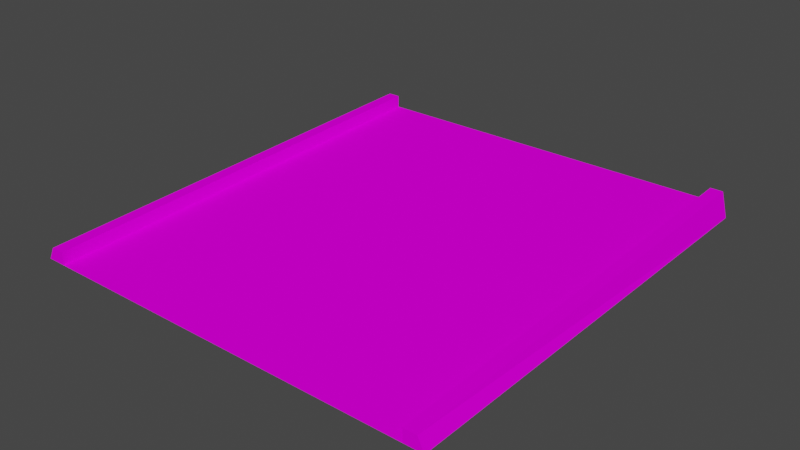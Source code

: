 # Source: prostaToGround.blend  (saved by Blender 5.2.44; exported with 4.5.12 LTS)
import bpy
from mathutils import Matrix  # noqa: F401  (used for matrix-valued properties, if any)

bpy.ops.wm.read_factory_settings(use_empty=True)
scene = bpy.context.scene
scene.name = 'Scene'

# ---- collections
col_collection = bpy.data.collections.new('Collection'); scene.collection.children.link(col_collection)

# ---- images (referenced by path relative to the original .blend; pixels are not part of the script)
import os
ASSET_DIR = os.environ.get("B2B_ASSET_DIR", "")  # directory of the original .blend (textures are referenced by path, not embedded)
HERE = os.path.dirname(os.path.abspath(__file__))  # packed textures are extracted next to this script under _unpacked/

def load_image(name, relpath, width, height, colorspace="sRGB"):
    """Load a texture the original file referenced (path relative to the .blend, or extracted next to this script)."""
    p = next((c for c in (os.path.join(HERE, relpath), os.path.join(ASSET_DIR, relpath)) if relpath and os.path.exists(c)), "")
    if p:
        img = bpy.data.images.load(p, check_existing=True)
        img.name = name
    else:  # same state as the original file: an image datablock whose file is absent (Cycles renders it pink)
        img = bpy.data.images.new(name, width, height)
        img.source = "FILE"
        img.filepath = "//" + (relpath or name)
    img.colorspace_settings.name = colorspace
    return img
img_trackset00_trk_sidewall_grass_jpg_001 = load_image('trackset00_trk_sidewall_grass.jpg.001', 'trackset00_trk_sidewall_grass.jpg', 1024, 1024, 'sRGB')
img_ramptarmac_jpg = load_image('RAMPTARMAC.jpg', 'RAMPTARMAC.jpg', 1024, 1024, 'sRGB')
img_trackset00_trk_startline_jpg = load_image('trackset00_trk_startline.jpg', 'trackset00_trk_startline.jpg', 1024, 1024, 'sRGB')

# ---- materials (node trees are filled in below, after node groups)
mat_trackset00_trk_sidewall_grass = bpy.data.materials.new('trackset00_trk_sidewall_grass')
mat_trackset00_trk_sidewall_grass.alpha_threshold = 0.0
mat_trackset00_trk_sidewall_grass.use_backface_culling_lightprobe_volume = False
mat_trackset00_trk_sidewall_grass.use_transparent_shadow = False
mat_trackset00_trk_sidewall_grass.diffuse_color = (1.0, 1.0, 1.0, 1.0)
mat_trackset00_trk_sidewall_grass.roughness = 0.5
mat_ramptarmac = bpy.data.materials.new('ramptarmac')
mat_ramptarmac.alpha_threshold = 0.0
mat_ramptarmac.use_backface_culling_lightprobe_volume = False
mat_ramptarmac.use_transparent_shadow = False
mat_ramptarmac.diffuse_color = (1.0, 1.0, 1.0, 1.0)
mat_ramptarmac.roughness = 0.5
mat_trackset00_trk_startline = bpy.data.materials.new('trackset00_trk_startline')
mat_trackset00_trk_startline.alpha_threshold = 0.0
mat_trackset00_trk_startline.use_backface_culling_lightprobe_volume = False
mat_trackset00_trk_startline.use_transparent_shadow = False
mat_trackset00_trk_startline.diffuse_color = (1.0, 1.0, 1.0, 1.0)
mat_trackset00_trk_startline.roughness = 0.5

# ---- material node trees
mat_trackset00_trk_sidewall_grass.use_nodes = True; mat_trackset00_trk_sidewall_grass.node_tree.nodes.clear()
_N = mat_trackset00_trk_sidewall_grass.node_tree.nodes; _L = mat_trackset00_trk_sidewall_grass.node_tree.links
n0 = _N.new('ShaderNodeBsdfDiffuse'); n0.name = 'Diffuse BSDF'; n0.location = (0, 0)
n1 = _N.new('ShaderNodeTexImage'); n1.name = 'Image Texture'; n1.location = (0, 0)
n1.image = img_trackset00_trk_sidewall_grass_jpg_001
n2 = _N.new('ShaderNodeOutputMaterial'); n2.name = 'Material Output'; n2.location = (0, 0)
_L.new(n0.outputs[0], n2.inputs[0])
_L.new(n1.outputs[0], n0.inputs[0])
n2.is_active_output = True
mat_ramptarmac.use_nodes = True; mat_ramptarmac.node_tree.nodes.clear()
_N = mat_ramptarmac.node_tree.nodes; _L = mat_ramptarmac.node_tree.links
n0 = _N.new('ShaderNodeBsdfDiffuse'); n0.name = 'Diffuse BSDF'; n0.location = (0, 0)
n1 = _N.new('ShaderNodeTexImage'); n1.name = 'Image Texture'; n1.location = (0, 0)
n1.image = img_ramptarmac_jpg
n2 = _N.new('ShaderNodeOutputMaterial'); n2.name = 'Material Output'; n2.location = (0, 0)
_L.new(n0.outputs[0], n2.inputs[0])
_L.new(n1.outputs[0], n0.inputs[0])
n2.is_active_output = True
mat_trackset00_trk_startline.use_nodes = True; mat_trackset00_trk_startline.node_tree.nodes.clear()
_N = mat_trackset00_trk_startline.node_tree.nodes; _L = mat_trackset00_trk_startline.node_tree.links
n0 = _N.new('ShaderNodeBsdfDiffuse'); n0.name = 'Diffuse BSDF'; n0.location = (0, 0)
n1 = _N.new('ShaderNodeTexImage'); n1.name = 'Image Texture'; n1.location = (0, 0)
n1.image = img_trackset00_trk_startline_jpg
n2 = _N.new('ShaderNodeOutputMaterial'); n2.name = 'Material Output'; n2.location = (0, 0)
_L.new(n0.outputs[0], n2.inputs[0])
_L.new(n1.outputs[0], n0.inputs[0])
n2.is_active_output = True

# ---- world
world_world = bpy.data.worlds.new('World'); scene.world = world_world
world_world.use_nodes = True; world_world.node_tree.nodes.clear()
_N = world_world.node_tree.nodes; _L = world_world.node_tree.links
n0 = _N.new('ShaderNodeOutputWorld'); n0.name = 'World Output'; n0.location = (300, 300)
n1 = _N.new('ShaderNodeBackground'); n1.name = 'Background'; n1.location = (10, 300)
n1.inputs[0].default_value = (0.05088, 0.05088, 0.05088, 1.0)
_L.new(n1.outputs[0], n0.inputs[0])
n0.is_active_output = True
world_world.color = (0.05088, 0.05088, 0.05088)
world_world.use_sun_shadow = False
world_world.sun_shadow_jitter_overblur = 0.0

# ---- meshes
me_track17_pmd0_mesh_004 = bpy.data.meshes.new('TRACK17.PMD0.mesh.004')
me_track17_pmd0_mesh_004.from_pydata([(16.5, 17.8, 0.0), (-16.5, -17.8, 0.0), (16.5, -17.8, 0.0), (-16.5, 17.8, 0.0), (16.0, 17.8, 2.0), (16.5, 17.8, 0.0), (-15.0, 17.8, 1.0), (-16.0, 17.8, 2.0), (-15.0, -17.8, 1.665e-05), (15.0, 17.8, 1.0), (-16.0, -17.8, 1.0), (-16.5, -17.8, 0.0), (-15.0, -17.8, 1.0), (16.5, -17.8, 0.0), (16.0, -17.8, 1.0), (15.0, -17.8, 1.0), (15.0, -17.8, -7.592e-07), (-15.0, 17.8, 2.0), (-16.5, 17.8, 0.0), (15.0, 17.8, 2.0), (-15.0, 17.8, 1.0), (15.0, 17.8, 1.0), (-15.0, -17.8, 1.665e-05), (15.0, -17.8, -7.592e-07)], [], [(3, 0, 2, 1), (12, 22, 6, 17), (10, 12, 17, 7), (11, 10, 7, 18), (23, 15, 19, 9), (15, 14, 4, 19), (14, 13, 5, 4), (8, 16, 21, 20)])
me_track17_pmd0_mesh_004.polygons.foreach_set('material_index', [1, 0, 0, 0, 0, 0, 0, 1])
_uv = me_track17_pmd0_mesh_004.uv_layers.new(name='UVMap')
_uv.uv.foreach_set('vector', [0.6444, 0.00486, 0.3563, 0.00486, 0.3563, -0.004781, 0.6444, -0.004781, 0.25, 0.0, 0.0, 0.0, 0.0, 1.0, 0.25, 1.0, 0.25, 0.0, 0.5, 0.0, 0.5, 1.0, 0.25, 1.0, 0.75, 0.0, 0.5, 0.0, 0.5, 1.0, 0.75, 1.0, 0.0, 0.0, 0.25, 0.0, 0.25, 1.0, 0.0, 1.0, 0.5, 0.0, 0.25, 0.0, 0.25, 1.0, 0.5, 1.0, 0.5, 0.0, 0.75, 0.0, 0.75, 1.0, 0.5, 1.0, 0.9832, 0.09667, 0.9832, 0.9219, 0.004058, 0.9219, 0.004059, 0.09667])
me_track17_pmd0_mesh_004.materials.append(mat_trackset00_trk_sidewall_grass)
me_track17_pmd0_mesh_004.materials.append(mat_ramptarmac)
me_track17_pmd0_mesh_004.materials.append(mat_trackset00_trk_startline)
me_track17_pmd0_mesh_004.use_remesh_preserve_volume = False
me_track17_pmd0_mesh_004.use_remesh_preserve_attributes = False
me_track17_pmd0_mesh_004.use_mirror_vertex_groups = False
me_track17_pmd0_mesh_004.update()
me_track17_pmd0_mesh_001 = bpy.data.meshes.new('TRACK17.PMD0.mesh.001')
me_track17_pmd0_mesh_001.from_pydata([(15.0, 17.8, 2.0), (-16.5, 17.8, 0.0), (-15.0, 17.8, 2.0), (15.0, 17.8, 1.0), (-16.0, 17.8, 2.0), (-15.0, 17.8, 1.0), (16.5, 17.8, 0.0), (16.0, 17.8, 2.0)], [], [(5, 1, 4, 2), (6, 3, 0, 7), (6, 1, 5, 3)])
me_track17_pmd0_mesh_001.polygons.foreach_set('material_index', [2, 2, 2])
_uv = me_track17_pmd0_mesh_001.uv_layers.new(name='UVMap')
_uv.uv.foreach_set('vector', [0.4516, 0.3227, 0.4943, 0.2704, 0.4858, 0.3731, 0.4602, 0.3726, 0.4943, 0.2704, 0.4516, 0.3227, 0.4602, 0.3726, 0.4858, 0.3731, 0.4697, 0.2715, 0.02285, 0.2716, 0.04274, 0.3351, 0.4507, 0.3349])
me_track17_pmd0_mesh_001.materials.append(mat_trackset00_trk_sidewall_grass)
me_track17_pmd0_mesh_001.materials.append(mat_ramptarmac)
me_track17_pmd0_mesh_001.materials.append(mat_trackset00_trk_startline)
me_track17_pmd0_mesh_001.use_remesh_preserve_volume = False
me_track17_pmd0_mesh_001.use_remesh_preserve_attributes = False
me_track17_pmd0_mesh_001.use_mirror_vertex_groups = False
me_track17_pmd0_mesh_001.update()
me_track17_pmd0_mesh_003 = bpy.data.meshes.new('TRACK17.PMD0.mesh.003')
me_track17_pmd0_mesh_003.from_pydata([(-15.0, -17.8, 1.665e-05), (-16.0, -17.8, 1.0), (-16.5, -17.8, 0.0), (-15.0, -17.8, 1.0), (16.5, -17.8, 0.0), (16.0, -17.8, 1.0), (15.0, -17.8, 1.0), (15.0, -17.8, -7.592e-07)], [], [(0, 3, 1, 2), (6, 7, 4, 5)])
_uv = me_track17_pmd0_mesh_003.uv_layers.new(name='UVMap')
_uv.uv.foreach_set('vector', [0.4375, 0.8209, 0.4375, 0.8899, 0.3653, 0.8897, 0.3321, 0.8202, 0.3342, 0.4351, 0.3359, 0.3749, 0.4277, 0.3754, 0.3964, 0.4353])
me_track17_pmd0_mesh_003.materials.append(mat_trackset00_trk_sidewall_grass)
me_track17_pmd0_mesh_003.materials.append(mat_ramptarmac)
me_track17_pmd0_mesh_003.materials.append(mat_trackset00_trk_startline)
me_track17_pmd0_mesh_003.use_remesh_preserve_volume = False
me_track17_pmd0_mesh_003.use_remesh_preserve_attributes = False
me_track17_pmd0_mesh_003.use_mirror_vertex_groups = False
me_track17_pmd0_mesh_003.update()

# ---- objects
ob_za = bpy.data.objects.new('zA', None)
ob_zb = bpy.data.objects.new('zB', None)
ob_main = bpy.data.objects.new('main', me_track17_pmd0_mesh_004)
ob_empty = bpy.data.objects.new('Empty', None)
ob_empty_001 = bpy.data.objects.new('Empty.001', None)
ob_empty_002 = bpy.data.objects.new('Empty.002', None)
ob_empty_003 = bpy.data.objects.new('Empty.003', None)
ob_empty_004 = bpy.data.objects.new('Empty.004', None)
ob_empty_005 = bpy.data.objects.new('Empty.005', None)
ob_la = bpy.data.objects.new('LA', None)
ob_ra = bpy.data.objects.new('RA', None)
ob_endb = bpy.data.objects.new('endB', me_track17_pmd0_mesh_001)
ob_enda = bpy.data.objects.new('endA', me_track17_pmd0_mesh_003)

# ---- transforms, parenting, visibility, modifiers, constraints
ob_za.location = (-1.621e-05, -17.8, 0.0)
ob_zb.location = (0.0, 17.8, 0.0)
ob_main.location = (0.0, 0.0, 0.0)
ob_main.lineart.crease_threshold = 0.0
ob_empty.parent = ob_la
ob_empty.location = (-15.0, -16.78, 1.0)
ob_empty_001.parent = ob_la
ob_empty_001.location = (-15.0, -4.768e-06, 1.0)
ob_empty_002.parent = ob_la
ob_empty_002.location = (-15.0, 16.39, 1.0)
ob_empty_003.parent = ob_ra
ob_empty_003.location = (15.0, -16.78, 1.0)
ob_empty_004.parent = ob_ra
ob_empty_004.location = (15.0, -4.768e-06, 1.0)
ob_empty_005.parent = ob_ra
ob_empty_005.location = (15.0, 16.39, 1.0)
ob_la.parent = ob_za
ob_la.matrix_parent_inverse = Matrix(((1.0, -0.0, 0.0, 1.621e-05), (-0.0, 1.0, -0.0, 17.8), (-0.0, 0.0, 1.0, -0.0), (-0.0, 0.0, -0.0, 1.0)))
ob_la.location = (0.0, 0.0, 0.0)
ob_ra.parent = ob_za
ob_ra.matrix_parent_inverse = Matrix(((1.0, -0.0, 0.0, 1.621e-05), (-0.0, 1.0, -0.0, 17.8), (-0.0, 0.0, 1.0, -0.0), (-0.0, 0.0, -0.0, 1.0)))
ob_ra.location = (0.0, 0.0, 0.0)
ob_endb.parent = ob_main
ob_endb.location = (0.0, 0.0, 0.0)
ob_endb.lineart.crease_threshold = 0.0
ob_enda.parent = ob_main
ob_enda.location = (0.0, 0.0, 0.0)
ob_enda.lineart.crease_threshold = 0.0

# ---- collection membership
col_collection.objects.link(ob_za)
col_collection.objects.link(ob_zb)
col_collection.objects.link(ob_main)
col_collection.objects.link(ob_empty)
col_collection.objects.link(ob_empty_001)
col_collection.objects.link(ob_empty_002)
col_collection.objects.link(ob_empty_003)
col_collection.objects.link(ob_empty_004)
col_collection.objects.link(ob_empty_005)
col_collection.objects.link(ob_la)
col_collection.objects.link(ob_ra)
col_collection.objects.link(ob_endb)
col_collection.objects.link(ob_enda)

# ---- scene / render settings (as saved in the file)
scene.frame_start = 1; scene.frame_end = 250; scene.frame_set(1)
scene.render.engine = 'BLENDER_EEVEE_NEXT'
scene.render.bake_bias = 0.0
scene.render.bake_samples = 0
scene.cycles.sampling_pattern = 'TABULATED_SOBOL'
scene.cycles.use_light_tree = False
scene.eevee.fast_gi_thickness_near = 0.1
scene.eevee.fast_gi_thickness_far = 0.0
scene.eevee.ray_tracing_options.trace_max_roughness = 0.0
scene.view_settings.view_transform = 'Filmic'
bpy.context.view_layer.update()

# ---- added for rendering (the .blend has no active camera and no usable light): camera, sun
cam_auto = bpy.data.cameras.new('AutoCamera')
cam_auto.lens = 50.0
cam_auto.sensor_width = 36.0
cam_auto.clip_end = 1000.0
ob_auto_camera = bpy.data.objects.new('AutoCamera', cam_auto)
scene.collection.objects.link(ob_auto_camera)
ob_auto_camera.location = (44.9461, -53.9353, 36.9569)
ob_auto_camera.rotation_euler = (1.09748, -7.21219e-08, 0.694738)
scene.camera = ob_auto_camera
light_auto_sun = bpy.data.lights.new('AutoSun', 'SUN')
light_auto_sun.energy = 3.0
light_auto_sun.angle = 0.0523599
ob_auto_sun = bpy.data.objects.new('AutoSun', light_auto_sun)
scene.collection.objects.link(ob_auto_sun)
ob_auto_sun.rotation_euler = (0.872665, 0.174533, 0.523599)
bpy.context.view_layer.update()
